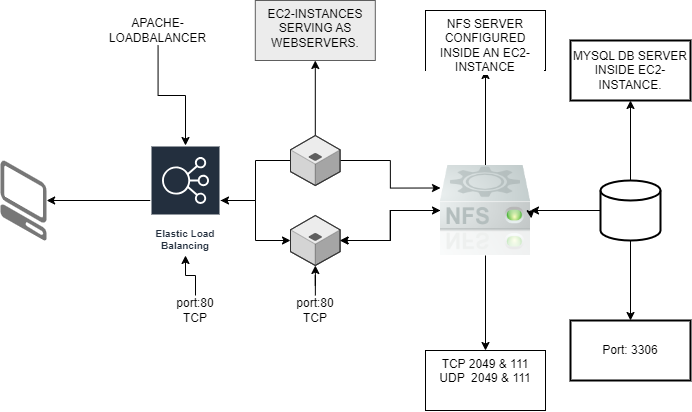

The diagram above was exported from draw.io. Its source (the exported page's mxGraphModel, read from the mxfile embedded in the PNG):
<mxGraphModel dx="2581" dy="1999" grid="1" gridSize="10" guides="1" tooltips="1" connect="1" arrows="1" fold="1" page="1" pageScale="1" pageWidth="827" pageHeight="1169" math="0" shadow="0">
  <root>
    <mxCell id="0" />
    <mxCell id="1" parent="0" />
    <mxCell id="Byk4z4pTF8UynXuGz1t4-6" value="" style="edgeStyle=orthogonalEdgeStyle;rounded=0;orthogonalLoop=1;jettySize=auto;html=1;" edge="1" parent="1" source="Byk4z4pTF8UynXuGz1t4-2" target="Byk4z4pTF8UynXuGz1t4-5">
      <mxGeometry relative="1" as="geometry" />
    </mxCell>
    <mxCell id="Byk4z4pTF8UynXuGz1t4-9" value="" style="edgeStyle=orthogonalEdgeStyle;rounded=0;orthogonalLoop=1;jettySize=auto;html=1;" edge="1" parent="1" source="Byk4z4pTF8UynXuGz1t4-2" target="Byk4z4pTF8UynXuGz1t4-8">
      <mxGeometry relative="1" as="geometry" />
    </mxCell>
    <mxCell id="Byk4z4pTF8UynXuGz1t4-2" value="Elastic Load Balancing" style="sketch=0;outlineConnect=0;fontColor=#232F3E;gradientColor=none;strokeColor=#ffffff;fillColor=#232F3E;dashed=0;verticalLabelPosition=middle;verticalAlign=bottom;align=center;html=1;whiteSpace=wrap;fontSize=10;fontStyle=1;spacing=3;shape=mxgraph.aws4.productIcon;prIcon=mxgraph.aws4.elastic_load_balancing;" vertex="1" parent="1">
      <mxGeometry x="130" y="60" width="70" height="110" as="geometry" />
    </mxCell>
    <mxCell id="Byk4z4pTF8UynXuGz1t4-7" value="" style="edgeStyle=orthogonalEdgeStyle;rounded=0;orthogonalLoop=1;jettySize=auto;html=1;" edge="1" parent="1" source="Byk4z4pTF8UynXuGz1t4-4" target="Byk4z4pTF8UynXuGz1t4-2">
      <mxGeometry relative="1" as="geometry" />
    </mxCell>
    <mxCell id="Byk4z4pTF8UynXuGz1t4-13" style="edgeStyle=orthogonalEdgeStyle;rounded=0;orthogonalLoop=1;jettySize=auto;html=1;entryX=0;entryY=0.25;entryDx=0;entryDy=0;" edge="1" parent="1" source="Byk4z4pTF8UynXuGz1t4-4" target="Byk4z4pTF8UynXuGz1t4-10">
      <mxGeometry relative="1" as="geometry">
        <mxPoint x="350" y="80" as="targetPoint" />
      </mxGeometry>
    </mxCell>
    <mxCell id="Byk4z4pTF8UynXuGz1t4-20" value="" style="edgeStyle=orthogonalEdgeStyle;rounded=0;orthogonalLoop=1;jettySize=auto;html=1;" edge="1" parent="1" source="Byk4z4pTF8UynXuGz1t4-4" target="Byk4z4pTF8UynXuGz1t4-19">
      <mxGeometry relative="1" as="geometry" />
    </mxCell>
    <mxCell id="Byk4z4pTF8UynXuGz1t4-4" value="" style="verticalLabelPosition=bottom;html=1;verticalAlign=top;strokeWidth=1;align=center;outlineConnect=0;dashed=0;outlineConnect=0;shape=mxgraph.aws3d.application_server;fillColor=#ECECEC;strokeColor=#5E5E5E;aspect=fixed;" vertex="1" parent="1">
      <mxGeometry x="270" y="50" width="49.6" height="50" as="geometry" />
    </mxCell>
    <mxCell id="Byk4z4pTF8UynXuGz1t4-15" value="" style="edgeStyle=orthogonalEdgeStyle;rounded=0;orthogonalLoop=1;jettySize=auto;html=1;" edge="1" parent="1" source="Byk4z4pTF8UynXuGz1t4-5" target="Byk4z4pTF8UynXuGz1t4-10">
      <mxGeometry relative="1" as="geometry" />
    </mxCell>
    <mxCell id="Byk4z4pTF8UynXuGz1t4-5" value="" style="verticalLabelPosition=bottom;html=1;verticalAlign=top;strokeWidth=1;align=center;outlineConnect=0;dashed=0;outlineConnect=0;shape=mxgraph.aws3d.application_server;fillColor=#ECECEC;strokeColor=#5E5E5E;aspect=fixed;" vertex="1" parent="1">
      <mxGeometry x="270" y="130" width="49.6" height="50" as="geometry" />
    </mxCell>
    <mxCell id="Byk4z4pTF8UynXuGz1t4-8" value="" style="verticalLabelPosition=bottom;html=1;verticalAlign=top;strokeWidth=1;align=center;outlineConnect=0;dashed=0;outlineConnect=0;shape=mxgraph.aws3d.client;aspect=fixed;strokeColor=none;fillColor=#777777;" vertex="1" parent="1">
      <mxGeometry x="-20" y="75" width="46.15" height="80" as="geometry" />
    </mxCell>
    <mxCell id="Byk4z4pTF8UynXuGz1t4-12" value="" style="edgeStyle=orthogonalEdgeStyle;rounded=0;orthogonalLoop=1;jettySize=auto;html=1;" edge="1" parent="1" source="Byk4z4pTF8UynXuGz1t4-10" target="Byk4z4pTF8UynXuGz1t4-5">
      <mxGeometry relative="1" as="geometry" />
    </mxCell>
    <mxCell id="Byk4z4pTF8UynXuGz1t4-16" value="" style="edgeStyle=orthogonalEdgeStyle;rounded=0;orthogonalLoop=1;jettySize=auto;html=1;" edge="1" parent="1" source="Byk4z4pTF8UynXuGz1t4-10" target="Byk4z4pTF8UynXuGz1t4-5">
      <mxGeometry relative="1" as="geometry" />
    </mxCell>
    <mxCell id="Byk4z4pTF8UynXuGz1t4-26" value="" style="edgeStyle=orthogonalEdgeStyle;rounded=0;orthogonalLoop=1;jettySize=auto;html=1;" edge="1" parent="1" source="Byk4z4pTF8UynXuGz1t4-10" target="Byk4z4pTF8UynXuGz1t4-25">
      <mxGeometry relative="1" as="geometry" />
    </mxCell>
    <mxCell id="Byk4z4pTF8UynXuGz1t4-34" value="" style="edgeStyle=orthogonalEdgeStyle;rounded=0;orthogonalLoop=1;jettySize=auto;html=1;" edge="1" parent="1" source="Byk4z4pTF8UynXuGz1t4-10" target="Byk4z4pTF8UynXuGz1t4-33">
      <mxGeometry relative="1" as="geometry" />
    </mxCell>
    <mxCell id="Byk4z4pTF8UynXuGz1t4-10" value="" style="shape=image;html=1;verticalAlign=top;verticalLabelPosition=bottom;labelBackgroundColor=#ffffff;imageAspect=0;aspect=fixed;image=https://cdn1.iconfinder.com/data/icons/bnw/128x128/devices/nfs_mount.png" vertex="1" parent="1">
      <mxGeometry x="420" y="80" width="90" height="90" as="geometry" />
    </mxCell>
    <mxCell id="Byk4z4pTF8UynXuGz1t4-11" style="edgeStyle=orthogonalEdgeStyle;rounded=0;orthogonalLoop=1;jettySize=auto;html=1;exitX=1;exitY=0.5;exitDx=0;exitDy=0;entryX=1.009;entryY=0.587;entryDx=0;entryDy=0;entryPerimeter=0;" edge="1" parent="1" source="Byk4z4pTF8UynXuGz1t4-10" target="Byk4z4pTF8UynXuGz1t4-10">
      <mxGeometry relative="1" as="geometry" />
    </mxCell>
    <mxCell id="Byk4z4pTF8UynXuGz1t4-18" value="" style="edgeStyle=orthogonalEdgeStyle;rounded=0;orthogonalLoop=1;jettySize=auto;html=1;" edge="1" parent="1" source="Byk4z4pTF8UynXuGz1t4-17" target="Byk4z4pTF8UynXuGz1t4-10">
      <mxGeometry relative="1" as="geometry" />
    </mxCell>
    <mxCell id="Byk4z4pTF8UynXuGz1t4-28" value="" style="edgeStyle=orthogonalEdgeStyle;rounded=0;orthogonalLoop=1;jettySize=auto;html=1;" edge="1" parent="1" source="Byk4z4pTF8UynXuGz1t4-17" target="Byk4z4pTF8UynXuGz1t4-27">
      <mxGeometry relative="1" as="geometry" />
    </mxCell>
    <mxCell id="Byk4z4pTF8UynXuGz1t4-36" value="" style="edgeStyle=orthogonalEdgeStyle;rounded=0;orthogonalLoop=1;jettySize=auto;html=1;" edge="1" parent="1" source="Byk4z4pTF8UynXuGz1t4-17" target="Byk4z4pTF8UynXuGz1t4-35">
      <mxGeometry relative="1" as="geometry" />
    </mxCell>
    <mxCell id="Byk4z4pTF8UynXuGz1t4-17" value="" style="strokeWidth=2;html=1;shape=mxgraph.flowchart.database;whiteSpace=wrap;" vertex="1" parent="1">
      <mxGeometry x="580" y="95" width="60" height="60" as="geometry" />
    </mxCell>
    <mxCell id="Byk4z4pTF8UynXuGz1t4-19" value="EC2-INSTANCES&lt;br&gt;SERVING AS WEBSERVERS." style="whiteSpace=wrap;html=1;verticalAlign=top;fillColor=#ECECEC;strokeColor=#5E5E5E;strokeWidth=1;dashed=0;" vertex="1" parent="1">
      <mxGeometry x="234.8" y="-85" width="120" height="60" as="geometry" />
    </mxCell>
    <mxCell id="Byk4z4pTF8UynXuGz1t4-24" value="" style="edgeStyle=orthogonalEdgeStyle;rounded=0;orthogonalLoop=1;jettySize=auto;html=1;" edge="1" parent="1" source="Byk4z4pTF8UynXuGz1t4-23" target="Byk4z4pTF8UynXuGz1t4-2">
      <mxGeometry relative="1" as="geometry" />
    </mxCell>
    <mxCell id="Byk4z4pTF8UynXuGz1t4-23" value="APACHE-LOADBALANCER" style="text;html=1;strokeColor=none;fillColor=none;align=center;verticalAlign=middle;whiteSpace=wrap;rounded=0;" vertex="1" parent="1">
      <mxGeometry x="80" y="-70" width="115" height="30" as="geometry" />
    </mxCell>
    <mxCell id="Byk4z4pTF8UynXuGz1t4-25" value="NFS SERVER CONFIGURED INSIDE AN EC2-INSTANCE" style="whiteSpace=wrap;html=1;verticalAlign=top;labelBackgroundColor=#ffffff;" vertex="1" parent="1">
      <mxGeometry x="405" y="-75" width="120" height="60" as="geometry" />
    </mxCell>
    <mxCell id="Byk4z4pTF8UynXuGz1t4-27" value="MYSQL DB SERVER INSIDE EC2-INSTANCE." style="whiteSpace=wrap;html=1;strokeWidth=2;" vertex="1" parent="1">
      <mxGeometry x="550" y="-45" width="120" height="60" as="geometry" />
    </mxCell>
    <mxCell id="Byk4z4pTF8UynXuGz1t4-30" value="" style="edgeStyle=orthogonalEdgeStyle;rounded=0;orthogonalLoop=1;jettySize=auto;html=1;" edge="1" parent="1" source="Byk4z4pTF8UynXuGz1t4-29" target="Byk4z4pTF8UynXuGz1t4-2">
      <mxGeometry relative="1" as="geometry" />
    </mxCell>
    <mxCell id="Byk4z4pTF8UynXuGz1t4-29" value="port:80&lt;br&gt;TCP" style="text;html=1;strokeColor=none;fillColor=none;align=center;verticalAlign=middle;whiteSpace=wrap;rounded=0;" vertex="1" parent="1">
      <mxGeometry x="140" y="210" width="70" height="30" as="geometry" />
    </mxCell>
    <mxCell id="Byk4z4pTF8UynXuGz1t4-32" value="" style="edgeStyle=orthogonalEdgeStyle;rounded=0;orthogonalLoop=1;jettySize=auto;html=1;" edge="1" parent="1" source="Byk4z4pTF8UynXuGz1t4-31" target="Byk4z4pTF8UynXuGz1t4-5">
      <mxGeometry relative="1" as="geometry" />
    </mxCell>
    <mxCell id="Byk4z4pTF8UynXuGz1t4-31" value="port:80&lt;br&gt;TCP" style="text;html=1;strokeColor=none;fillColor=none;align=center;verticalAlign=middle;whiteSpace=wrap;rounded=0;" vertex="1" parent="1">
      <mxGeometry x="259.8" y="210" width="70" height="30" as="geometry" />
    </mxCell>
    <mxCell id="Byk4z4pTF8UynXuGz1t4-33" value="TCP 2049 &amp;amp; 111&lt;br&gt;UDP&amp;nbsp; 2049 &amp;amp; 111" style="whiteSpace=wrap;html=1;verticalAlign=top;labelBackgroundColor=#ffffff;" vertex="1" parent="1">
      <mxGeometry x="405" y="265" width="120" height="60" as="geometry" />
    </mxCell>
    <mxCell id="Byk4z4pTF8UynXuGz1t4-35" value="Port: 3306" style="whiteSpace=wrap;html=1;strokeWidth=2;" vertex="1" parent="1">
      <mxGeometry x="550" y="235" width="120" height="60" as="geometry" />
    </mxCell>
  </root>
</mxGraphModel>